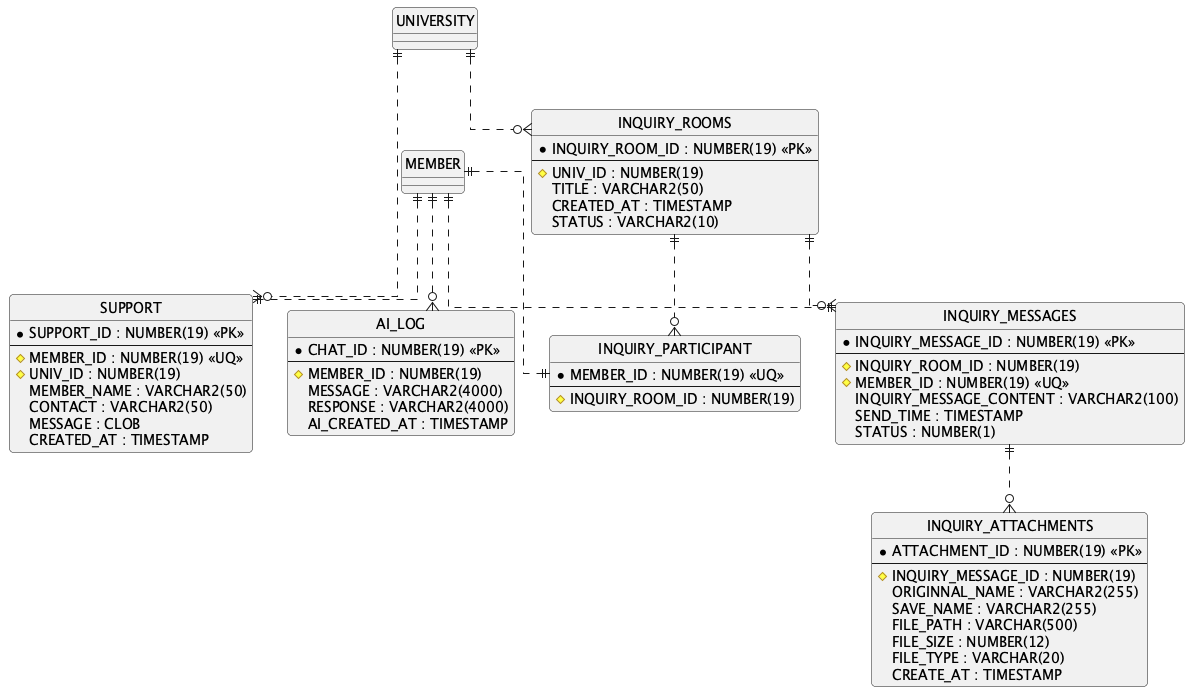

The diagram above was rendered by PlantUML. Its source (embedded in the PNG):
@startuml 07 INQUIRY SUPPORT
skinparam linetype ortho
skinparam roundcorner 8
skinparam entity {
  BackgroundColor White
  BorderColor #444444
  FontSize 12
}
hide circle

entity INQUIRY_ROOMS {
    * INQUIRY_ROOM_ID : NUMBER(19) <<PK>>
    --
    # UNIV_ID : NUMBER(19)
    TITLE : VARCHAR2(50)
    CREATED_AT : TIMESTAMP
    STATUS : VARCHAR2(10)
  }

  entity INQUIRY_PARTICIPANT {
    * MEMBER_ID : NUMBER(19) <<UQ>>
    --
    # INQUIRY_ROOM_ID : NUMBER(19)
  }

  entity INQUIRY_MESSAGES {
    * INQUIRY_MESSAGE_ID : NUMBER(19) <<PK>>
    --
    # INQUIRY_ROOM_ID : NUMBER(19)
    # MEMBER_ID : NUMBER(19) <<UQ>>
    INQUIRY_MESSAGE_CONTENT : VARCHAR2(100)
    SEND_TIME : TIMESTAMP
    STATUS : NUMBER(1)
  }

  entity INQUIRY_ATTACHMENTS {
    * ATTACHMENT_ID : NUMBER(19) <<PK>>
    --
    # INQUIRY_MESSAGE_ID : NUMBER(19)
    ORIGINNAL_NAME : VARCHAR2(255)
    SAVE_NAME : VARCHAR2(255)
    FILE_PATH : VARCHAR(500)
    FILE_SIZE : NUMBER(12)
    FILE_TYPE : VARCHAR(20)
    CREATE_AT : TIMESTAMP
  }

  entity SUPPORT {
    * SUPPORT_ID : NUMBER(19) <<PK>>
    --
    # MEMBER_ID : NUMBER(19) <<UQ>>
    # UNIV_ID : NUMBER(19)
    MEMBER_NAME : VARCHAR2(50)
    CONTACT : VARCHAR2(50)
    MESSAGE : CLOB
    CREATED_AT : TIMESTAMP
  }

  entity AI_LOG {
    * CHAT_ID : NUMBER(19) <<PK>>
    --
    # MEMBER_ID : NUMBER(19)
    MESSAGE : VARCHAR2(4000)
    RESPONSE : VARCHAR2(4000)
    AI_CREATED_AT : TIMESTAMP
  }

UNIVERSITY ||..o{ INQUIRY_ROOMS
MEMBER ||..|| INQUIRY_PARTICIPANT
INQUIRY_ROOMS ||..o{ INQUIRY_PARTICIPANT
INQUIRY_ROOMS ||..o{ INQUIRY_MESSAGES
MEMBER ||..|| INQUIRY_MESSAGES
INQUIRY_MESSAGES ||..o{ INQUIRY_ATTACHMENTS
MEMBER ||..|| SUPPORT
UNIVERSITY ||..o{ SUPPORT
MEMBER ||..o{ AI_LOG

@enduml